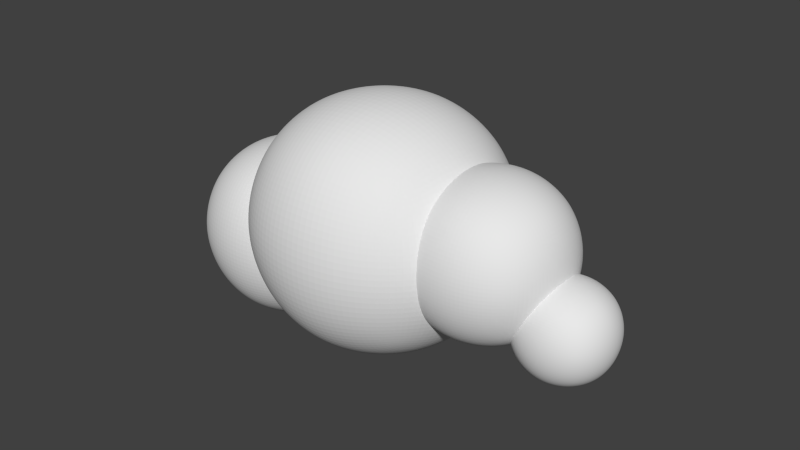 # Source: cloud1.blend  (saved by Blender 2.74.0; exported with 4.5.12 LTS)
import bpy
from mathutils import Matrix  # noqa: F401  (used for matrix-valued properties, if any)

bpy.ops.wm.read_factory_settings(use_empty=True)
scene = bpy.context.scene
scene.name = 'Scene'

# ---- collections
col_collection_1 = bpy.data.collections.new('Collection 1'); scene.collection.children.link(col_collection_1)

# ---- materials (node trees are filled in below, after node groups)
mat_material_001 = bpy.data.materials.new('Material.001')
mat_material_001.alpha_threshold = 0.0
mat_material_001.use_transparent_shadow = False
mat_material_001.roughness = 0.5

# ---- material node trees
mat_material_001.use_nodes = True; mat_material_001.node_tree.nodes.clear()
_N = mat_material_001.node_tree.nodes; _L = mat_material_001.node_tree.links
n0 = _N.new('ShaderNodeOutputMaterial'); n0.name = 'Material Output'; n0.location = (300, 300)
n1 = _N.new('ShaderNodeBsdfDiffuse'); n1.name = 'Diffuse BSDF'; n1.location = (10, 300)
_L.new(n1.outputs[0], n0.inputs[0])
n0.is_active_output = True

# ---- world
world_world = bpy.data.worlds.new('World'); scene.world = world_world
world_world.color = (0.05088, 0.05088, 0.05088)
world_world.use_sun_shadow = False
world_world.sun_shadow_jitter_overblur = 0.0
world_world.cycles.sampling_method = 'MANUAL'
world_world.cycles.sample_map_resolution = 256

# ---- meshes
me_cube_023 = bpy.data.meshes.new('Cube.023')
me_cube_023.from_pydata([(-1.0, -1.0, -1.0), (-1.0, -1.0, 1.0), (-1.0, 1.0, -1.0), (-1.0, 1.0, 1.0), (1.0, -1.0, -1.0), (1.0, -1.0, 1.0), (1.0, 1.0, -1.0), (1.0, 1.0, 1.0)], [], [(1, 3, 2, 0), (3, 7, 6, 2), (7, 5, 4, 6), (5, 1, 0, 4), (0, 2, 6, 4), (5, 7, 3, 1)])
me_cube_023.materials.append(mat_material_001)
me_cube_023.use_remesh_preserve_volume = False
me_cube_023.use_remesh_preserve_attributes = False
me_cube_023.use_mirror_vertex_groups = False
me_cube_023.update()
me_cube_030 = bpy.data.meshes.new('Cube.030')
me_cube_030.from_pydata([(-1.0, -1.0, -1.0), (-1.0, -1.0, 1.0), (-1.0, 1.0, -1.0), (-1.0, 1.0, 1.0), (1.0, -1.0, -1.0), (1.0, -1.0, 1.0), (1.0, 1.0, -1.0), (1.0, 1.0, 1.0)], [], [(1, 3, 2, 0), (3, 7, 6, 2), (7, 5, 4, 6), (5, 1, 0, 4), (0, 2, 6, 4), (5, 7, 3, 1)])
me_cube_030.materials.append(mat_material_001)
me_cube_030.use_remesh_preserve_volume = False
me_cube_030.use_remesh_preserve_attributes = False
me_cube_030.use_mirror_vertex_groups = False
me_cube_030.update()
me_cube_036 = bpy.data.meshes.new('Cube.036')
me_cube_036.from_pydata([(-1.0, -1.0, -1.0), (-1.0, -1.0, 1.0), (-1.0, 1.0, -1.0), (-1.0, 1.0, 1.0), (1.0, -1.0, -1.0), (1.0, -1.0, 1.0), (1.0, 1.0, -1.0), (1.0, 1.0, 1.0)], [], [(1, 3, 2, 0), (3, 7, 6, 2), (7, 5, 4, 6), (5, 1, 0, 4), (0, 2, 6, 4), (5, 7, 3, 1)])
me_cube_036.materials.append(mat_material_001)
me_cube_036.use_remesh_preserve_volume = False
me_cube_036.use_remesh_preserve_attributes = False
me_cube_036.use_mirror_vertex_groups = False
me_cube_036.update()
me_cube_037 = bpy.data.meshes.new('Cube.037')
me_cube_037.from_pydata([(-1.0, -1.0, -1.0), (-1.0, -1.0, 1.0), (-1.0, 1.0, -1.0), (-1.0, 1.0, 1.0), (1.0, -1.0, -1.0), (1.0, -1.0, 1.0), (1.0, 1.0, -1.0), (1.0, 1.0, 1.0)], [], [(1, 3, 2, 0), (3, 7, 6, 2), (7, 5, 4, 6), (5, 1, 0, 4), (0, 2, 6, 4), (5, 7, 3, 1)])
me_cube_037.materials.append(mat_material_001)
me_cube_037.use_remesh_preserve_volume = False
me_cube_037.use_remesh_preserve_attributes = False
me_cube_037.use_mirror_vertex_groups = False
me_cube_037.update()

# ---- objects
ob_cloud01 = bpy.data.objects.new('cloud01', me_cube_023)
ob_cloud02 = bpy.data.objects.new('cloud02', me_cube_030)
ob_cloud03 = bpy.data.objects.new('cloud03', me_cube_036)
ob_cloud04 = bpy.data.objects.new('cloud04', me_cube_037)

# ---- transforms, parenting, visibility, modifiers, constraints
ob_cloud01.location = (-0.8463, -0.5829, 0.7219)
ob_cloud01.rotation_euler = (0.0, -0.0, -1.571)
ob_cloud01.scale = (0.8064, 0.8064, 0.8064)
ob_cloud01.lineart.crease_threshold = 0.0
_m = ob_cloud01.modifiers.new('Subsurf', 'SUBSURF')
_m.uv_smooth = 'PRESERVE_CORNERS'
_m.levels = 2
_m.render_levels = 5
_m.show_only_control_edges = False
ob_cloud02.location = (0.02783, -0.5829, 1.029)
ob_cloud02.rotation_euler = (0.0, -0.0, -1.571)
ob_cloud02.scale = (1.115, 1.115, 1.115)
ob_cloud02.lineart.crease_threshold = 0.0
_m = ob_cloud02.modifiers.new('Subsurf', 'SUBSURF')
_m.uv_smooth = 'PRESERVE_CORNERS'
_m.levels = 2
_m.render_levels = 5
_m.show_only_control_edges = False
ob_cloud03.location = (0.9462, -0.5829, 1.067)
ob_cloud03.rotation_euler = (0.0, -0.0, -1.571)
ob_cloud03.scale = (0.712, 0.712, 0.712)
ob_cloud03.lineart.crease_threshold = 0.0
_m = ob_cloud03.modifiers.new('Subsurf', 'SUBSURF')
_m.uv_smooth = 'PRESERVE_CORNERS'
_m.levels = 2
_m.render_levels = 5
_m.show_only_control_edges = False
ob_cloud04.location = (1.566, -0.5829, 0.7303)
ob_cloud04.rotation_euler = (0.0, -0.0, -1.571)
ob_cloud04.scale = (0.4288, 0.4288, 0.4288)
ob_cloud04.lineart.crease_threshold = 0.0
_m = ob_cloud04.modifiers.new('Subsurf', 'SUBSURF')
_m.uv_smooth = 'PRESERVE_CORNERS'
_m.levels = 2
_m.render_levels = 5
_m.show_only_control_edges = False

# ---- collection membership
col_collection_1.objects.link(ob_cloud01)
col_collection_1.objects.link(ob_cloud02)
col_collection_1.objects.link(ob_cloud03)
col_collection_1.objects.link(ob_cloud04)

# ---- scene / render settings (as saved in the file)
scene.frame_start = 1; scene.frame_end = 250; scene.frame_set(1)
scene.render.engine = 'BLENDER_EEVEE_NEXT'
scene.render.resolution_percentage = 50
scene.render.dither_intensity = 0.0
scene.cycles.use_denoising = False
scene.cycles.samples = 10
scene.cycles.sampling_pattern = 'TABULATED_SOBOL'
scene.cycles.light_sampling_threshold = 0.0
scene.cycles.use_adaptive_sampling = False
scene.cycles.use_light_tree = False
scene.cycles.blur_glossy = 0.0
scene.cycles.pixel_filter_type = 'GAUSSIAN'
scene.cycles.sample_clamp_indirect = 0.0
scene.view_settings.view_transform = 'Standard'
bpy.context.view_layer.update()

# ---- added for rendering (the .blend has no active camera and no usable light): camera, sun
cam_auto = bpy.data.cameras.new('AutoCamera')
cam_auto.lens = 50.0
cam_auto.sensor_width = 36.0
cam_auto.clip_end = 1000.0
ob_auto_camera = bpy.data.objects.new('AutoCamera', cam_auto)
scene.collection.objects.link(ob_auto_camera)
ob_auto_camera.location = (4.63277, -5.93704, 4.59834)
ob_auto_camera.rotation_euler = (1.09748, -7.21219e-08, 0.694738)
scene.camera = ob_auto_camera
light_auto_sun = bpy.data.lights.new('AutoSun', 'SUN')
light_auto_sun.energy = 3.0
light_auto_sun.angle = 0.0523599
ob_auto_sun = bpy.data.objects.new('AutoSun', light_auto_sun)
scene.collection.objects.link(ob_auto_sun)
ob_auto_sun.rotation_euler = (0.872665, 0.174533, 0.523599)
bpy.context.view_layer.update()
